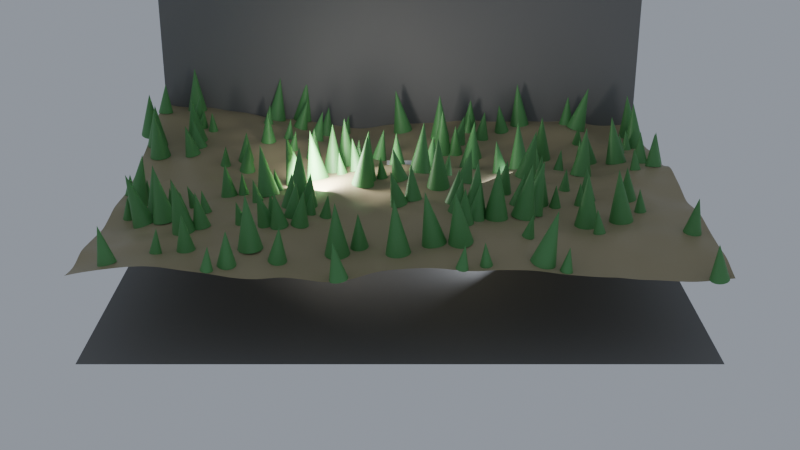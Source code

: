 # Source: ch05_07_scattering_no_scale.blend  (saved by Blender 5.3.31; exported with 4.5.12 LTS)
import bpy
from mathutils import Matrix  # noqa: F401  (used for matrix-valued properties, if any)

bpy.ops.wm.read_factory_settings(use_empty=True)
scene = bpy.context.scene
scene.name = 'SC_GN7'

# ---- collections
col_set = bpy.data.collections.new('SET'); scene.collection.children.link(col_set)
col_lights = bpy.data.collections.new('LIGHTS'); scene.collection.children.link(col_lights)
col_cameras = bpy.data.collections.new('CAMERAS'); scene.collection.children.link(col_cameras)

# ---- materials (node trees are filled in below, after node groups)
mat_mat_studio_grey = bpy.data.materials.new('MAT_Studio_Grey')
mat_mat_studio_grey.diffuse_color = (0.18, 0.18, 0.18, 1.0)
mat_mat_ground = bpy.data.materials.new('MAT_Ground')
mat_mat_tree = bpy.data.materials.new('MAT_Tree')

# ---- node groups
ng_gn_forest = bpy.data.node_groups.new('GN_Forest', 'GeometryNodeTree')
_s = ng_gn_forest.interface.new_socket(name='Geometry', in_out='OUTPUT', socket_type='NodeSocketGeometry')
_s = ng_gn_forest.interface.new_socket(name='Geometry', in_out='INPUT', socket_type='NodeSocketGeometry')
_s = ng_gn_forest.interface.new_socket(name='Seed', in_out='INPUT', socket_type='NodeSocketInt')
_s.min_value = 0
_s.max_value = 1000
_s.description = 'Graine du tirage aléatoire'
_s = ng_gn_forest.interface.new_socket(name='Density', in_out='INPUT', socket_type='NodeSocketFloat')
_s.default_value = 0.5
_s.min_value = 0.05
_s.max_value = 2.0
_s.description = "Densité maximale d'arbres par m²"
_s = ng_gn_forest.interface.new_socket(name='Max Slope', in_out='INPUT', socket_type='NodeSocketFloat')
_s.default_value = 30.0
_s.min_value = 0.0
_s.max_value = 90.0
_s.description = 'Pente maximale du terrain en degrés'
_N = ng_gn_forest.nodes; _L = ng_gn_forest.links
n0 = _N.new('NodeGroupInput'); n0.name = 'Group Input'; n0.location = (-1800, 0)
n1 = _N.new('NodeGroupOutput'); n1.name = 'Group Output'; n1.location = (2300, 0)
n2 = _N.new('GeometryNodeMeshGrid'); n2.name = 'Grid'; n2.location = (-1500, 300)
n2.inputs[0].default_value = 20.0
n2.inputs[1].default_value = 20.0
n2.inputs[2].default_value = 120
n2.inputs[3].default_value = 120
n3 = _N.new('GeometryNodeSetPosition'); n3.name = 'Set Position'; n3.location = (-300, 300)
n4 = _N.new('ShaderNodeTexNoise'); n4.name = 'Noise Texture'; n4.location = (-1500, 0)
n4.width = 160
n4.inputs[2].default_value = 0.08
n4.inputs[3].default_value = 3.0
n5 = _N.new('ShaderNodeMath'); n5.name = 'Math'; n5.location = (-1250, 0)
n5.operation = 'SUBTRACT'
n6 = _N.new('ShaderNodeMath'); n6.name = 'Math.001'; n6.location = (-1050, 0)
n6.operation = 'MULTIPLY'
n6.inputs[1].default_value = 4.0
n7 = _N.new('ShaderNodeCombineXYZ'); n7.name = 'Combine XYZ'; n7.location = (-850, 0)
n8 = _N.new('GeometryNodeSetMaterial'); n8.name = 'Set Material'; n8.location = (0, 300)
n8.inputs[2].default_value = mat_mat_ground
n9 = _N.new('GeometryNodeInputNormal'); n9.name = 'Normal'; n9.location = (-300, -250)
n10 = _N.new('ShaderNodeSeparateXYZ'); n10.name = 'Separate XYZ'; n10.location = (-100, -250)
n11 = _N.new('ShaderNodeMath'); n11.name = 'Math.002'; n11.location = (-300, -550)
n11.operation = 'RADIANS'
n12 = _N.new('ShaderNodeMath'); n12.name = 'Math.003'; n12.location = (-100, -550)
n12.operation = 'COSINE'
n13 = _N.new('ShaderNodeMath'); n13.name = 'Math.004'; n13.location = (100, -400)
n13.operation = 'GREATER_THAN'
n14 = _N.new('GeometryNodeDistributePointsOnFaces'); n14.name = 'Distribute Points on Faces'; n14.location = (300, 200)
n14.width = 180
n14.distribute_method = 'POISSON'
n14.inputs[2].default_value = 0.5
n15 = _N.new('GeometryNodeGeometryToInstance'); n15.name = 'Geometry to Instance'; n15.location = (300, -200)
n16 = _N.new('GeometryNodeMeshCone'); n16.name = 'Cone'; n16.location = (-300, -800)
n16.inputs[4].default_value = 0.2
n16.inputs[5].default_value = 0.8
n17 = _N.new('GeometryNodeSetMaterial'); n17.name = 'Set Material.001'; n17.location = (150, -800)
n17.inputs[2].default_value = mat_mat_tree
n18 = _N.new('GeometryNodeMeshCone'); n18.name = 'Cone.001'; n18.location = (-300, -1050)
n18.inputs[4].default_value = 0.3
n18.inputs[5].default_value = 1.2
n19 = _N.new('GeometryNodeSetMaterial'); n19.name = 'Set Material.002'; n19.location = (150, -1050)
n19.inputs[2].default_value = mat_mat_tree
n20 = _N.new('GeometryNodeMeshCone'); n20.name = 'Cone.002'; n20.location = (-300, -1300)
n20.inputs[4].default_value = 0.4
n20.inputs[5].default_value = 1.8
n21 = _N.new('GeometryNodeSetMaterial'); n21.name = 'Set Material.003'; n21.location = (150, -1300)
n21.inputs[2].default_value = mat_mat_tree
n22 = _N.new('GeometryNodeInstanceOnPoints'); n22.name = 'Instance on Points'; n22.location = (900, 100)
n22.inputs[3].default_value = True
n23 = _N.new('FunctionNodeRandomValue'); n23.name = 'Random Value'; n23.location = (500, -200)
n23.data_type = 'INT'
n23.inputs[5].default_value = 2
n24 = _N.new('GeometryNodeJoinGeometry'); n24.name = 'Join Geometry'; n24.location = (1400, 0)
_L.new(n2.outputs[0], n3.inputs[0])
_L.new(n4.outputs[0], n5.inputs[0])
_L.new(n5.outputs[0], n6.inputs[0])
_L.new(n6.outputs[0], n7.inputs[2])
_L.new(n7.outputs[0], n3.inputs[3])
_L.new(n3.outputs[0], n8.inputs[0])
_L.new(n9.outputs[0], n10.inputs[0])
_L.new(n0.outputs[3], n11.inputs[0])
_L.new(n11.outputs[0], n12.inputs[0])
_L.new(n10.outputs[2], n13.inputs[0])
_L.new(n12.outputs[0], n13.inputs[1])
_L.new(n8.outputs[0], n14.inputs[0])
_L.new(n0.outputs[2], n14.inputs[3])
_L.new(n0.outputs[1], n14.inputs[6])
_L.new(n13.outputs[0], n14.inputs[5])
_L.new(n16.outputs[0], n17.inputs[0])
_L.new(n17.outputs[0], n15.inputs[0])
_L.new(n18.outputs[0], n19.inputs[0])
_L.new(n19.outputs[0], n15.inputs[0])
_L.new(n20.outputs[0], n21.inputs[0])
_L.new(n21.outputs[0], n15.inputs[0])
_L.new(n14.outputs[0], n22.inputs[0])
_L.new(n15.outputs[0], n22.inputs[2])
_L.new(n14.outputs[2], n22.inputs[5])
_L.new(n23.outputs[2], n22.inputs[4])
_L.new(n8.outputs[0], n24.inputs[0])
_L.new(n22.outputs[0], n24.inputs[0])
_L.new(n0.outputs[0], n24.inputs[0])
_L.new(n24.outputs[0], n1.inputs[0])
n1.is_active_output = True

# ---- material node trees
mat_mat_studio_grey.use_nodes = True; mat_mat_studio_grey.node_tree.nodes.clear()
_N = mat_mat_studio_grey.node_tree.nodes; _L = mat_mat_studio_grey.node_tree.links
n0 = _N.new('ShaderNodeBsdfPrincipled'); n0.name = 'Principled BSDF'; n0.location = (-200, 100)
n0.inputs[0].default_value = (0.18, 0.18, 0.18, 1.0)
n0.inputs[2].default_value = 0.6
n0.inputs[10].default_value = 0.005
n1 = _N.new('ShaderNodeOutputMaterial'); n1.name = 'Material Output'; n1.location = (200, 100)
_L.new(n0.outputs[0], n1.inputs[0])
n1.is_active_output = True
mat_mat_ground.use_nodes = True; mat_mat_ground.node_tree.nodes.clear()
_N = mat_mat_ground.node_tree.nodes; _L = mat_mat_ground.node_tree.links
n0 = _N.new('ShaderNodeBsdfPrincipled'); n0.name = 'Principled BSDF'; n0.location = (-200, 100)
n0.inputs[0].default_value = (0.35, 0.3, 0.18, 1.0)
n0.inputs[10].default_value = 0.005
n1 = _N.new('ShaderNodeOutputMaterial'); n1.name = 'Material Output'; n1.location = (200, 100)
_L.new(n0.outputs[0], n1.inputs[0])
n1.is_active_output = True
mat_mat_tree.use_nodes = True; mat_mat_tree.node_tree.nodes.clear()
_N = mat_mat_tree.node_tree.nodes; _L = mat_mat_tree.node_tree.links
n0 = _N.new('ShaderNodeBsdfPrincipled'); n0.name = 'Principled BSDF'; n0.location = (-200, 100)
n0.inputs[0].default_value = (0.1, 0.32, 0.1, 1.0)
n0.inputs[10].default_value = 0.005
n1 = _N.new('ShaderNodeOutputMaterial'); n1.name = 'Material Output'; n1.location = (200, 100)
_L.new(n0.outputs[0], n1.inputs[0])
n1.is_active_output = True

# ---- world
world_wo_neutral = bpy.data.worlds.new('WO_Neutral'); scene.world = world_wo_neutral
world_wo_neutral.use_nodes = True; world_wo_neutral.node_tree.nodes.clear()
_N = world_wo_neutral.node_tree.nodes; _L = world_wo_neutral.node_tree.links
n0 = _N.new('ShaderNodeBackground'); n0.name = 'Background'; n0.location = (-200, 100)
n0.inputs[0].default_value = (0.3, 0.33, 0.38, 1.0)
n1 = _N.new('ShaderNodeOutputWorld'); n1.name = 'World Output'; n1.location = (200, 100)
_L.new(n0.outputs[0], n1.inputs[0])
n1.is_active_output = True

# ---- cameras
cam_ca_main = bpy.data.cameras.new('CA_Main')
cam_ca_main.clip_end = 200.0
cam_ca_front = bpy.data.cameras.new('CA_Front')
cam_ca_front.clip_end = 200.0
cam_ca_high = bpy.data.cameras.new('CA_High')
cam_ca_high.clip_end = 200.0

# ---- lights
light_la_key = bpy.data.lights.new('LA_Key', 'AREA')
light_la_key.color = (1.0, 0.95, 0.88)
light_la_key.energy = 600.0
light_la_key.size = 2.0
light_la_fill = bpy.data.lights.new('LA_Fill', 'AREA')
light_la_fill.color = (0.85, 0.9, 1.0)
light_la_fill.energy = 150.0
light_la_fill.size = 3.0
light_la_rim = bpy.data.lights.new('LA_Rim', 'SPOT')
light_la_rim.energy = 500.0

# ---- meshes
me_me_geo_forest = bpy.data.meshes.new('ME_GEO_Forest')
me_me_geo_forest.from_pydata([(-0.5, -0.5, 0.0), (0.5, -0.5, 0.0), (0.5, 0.5, 0.0), (-0.5, 0.5, 0.0)], [], [(0, 1, 2, 3)])
me_me_geo_forest.update()
me_me_floor = bpy.data.meshes.new('ME_Floor')
me_me_floor.from_pydata([(-10.0, -10.0, 0.0), (10.0, -10.0, 0.0), (-10.0, 10.0, 0.0), (10.0, 10.0, 0.0)], [], [(0, 1, 3, 2)])
_uv = me_me_floor.uv_layers.new(name='UVMap')
_uv.uv.foreach_set('vector', [0.0, 0.0, 1.0, 0.0, 1.0, 1.0, 0.0, 1.0])
me_me_floor.materials.append(mat_mat_studio_grey)
me_me_floor.update()
me_me_backdrop = bpy.data.meshes.new('ME_Backdrop')
me_me_backdrop.from_pydata([(-10.0, -10.0, 0.0), (10.0, -10.0, 0.0), (-10.0, 10.0, 0.0), (10.0, 10.0, 0.0)], [], [(0, 1, 3, 2)])
_uv = me_me_backdrop.uv_layers.new(name='UVMap')
_uv.uv.foreach_set('vector', [0.0, 0.0, 1.0, 0.0, 1.0, 1.0, 0.0, 1.0])
me_me_backdrop.materials.append(mat_mat_studio_grey)
me_me_backdrop.update()

# ---- objects
ob_geo_forest = bpy.data.objects.new('GEO_Forest', me_me_geo_forest)
ob_geo_floor = bpy.data.objects.new('GEO_Floor', me_me_floor)
ob_geo_backdrop = bpy.data.objects.new('GEO_Backdrop', me_me_backdrop)
ob_lgt_key = bpy.data.objects.new('LGT_Key', light_la_key)
ob_lgt_fill = bpy.data.objects.new('LGT_Fill', light_la_fill)
ob_lgt_rim = bpy.data.objects.new('LGT_Rim', light_la_rim)
ob_emp_target = bpy.data.objects.new('EMP_Target', None)
ob_cam_main = bpy.data.objects.new('CAM_Main', cam_ca_main)
ob_cam_front = bpy.data.objects.new('CAM_Front', cam_ca_front)
ob_cam_high = bpy.data.objects.new('CAM_High', cam_ca_high)

# ---- transforms, parenting, visibility, modifiers, constraints
ob_geo_forest.location = (0.0, 0.0, 3.0)
_m = ob_geo_forest.modifiers.new('GeometryNodes', 'NODES')
_m.node_group = ng_gn_forest
ob_geo_floor.location = (0.0, 0.0, 0.0)
ob_geo_backdrop.location = (0.0, 6.0, 10.0)
ob_geo_backdrop.rotation_euler = (1.571, 0.0, 0.0)
ob_lgt_key.location = (-3.0, -3.0, 4.0)
_c = ob_lgt_key.constraints.new('TRACK_TO'); _c.name = 'Track To'
_c.target = ob_emp_target
ob_lgt_fill.location = (3.5, -2.5, 2.0)
_c = ob_lgt_fill.constraints.new('TRACK_TO'); _c.name = 'Track To'
_c.target = ob_emp_target
ob_lgt_rim.location = (1.8, 2.6, 3.2)
_c = ob_lgt_rim.constraints.new('TRACK_TO'); _c.name = 'Track To'
_c.target = ob_emp_target
ob_emp_target.location = (0.0, 0.0, 1.2)
ob_emp_target.empty_display_size = 0.5
ob_cam_main.location = (0.0, -8.0, 2.2)
_c = ob_cam_main.constraints.new('TRACK_TO'); _c.name = 'Track To'
_c.target = ob_emp_target
ob_cam_front.location = (0.0, -40.0, 17.0)
ob_cam_front.rotation_euler = (1.18, -0.0, 0.0)
ob_cam_high.location = (20.0, -20.0, 28.0)
ob_cam_high.rotation_euler = (0.7995, -1.213e-07, 0.7854)

# ---- collection membership
scene.collection.objects.link(ob_geo_forest)
col_set.objects.link(ob_geo_floor)
col_set.objects.link(ob_geo_backdrop)
col_lights.objects.link(ob_lgt_key)
col_lights.objects.link(ob_lgt_fill)
col_lights.objects.link(ob_lgt_rim)
col_cameras.objects.link(ob_emp_target)
col_cameras.objects.link(ob_cam_main)
col_cameras.objects.link(ob_cam_front)
col_cameras.objects.link(ob_cam_high)

# ---- scene / render settings (as saved in the file)
scene.camera = ob_cam_front
scene.frame_start = 1; scene.frame_end = 250; scene.frame_set(1)
scene.render.engine = 'BLENDER_EEVEE_NEXT'
scene.render.resolution_percentage = 50
scene.render.bake_bias = 0.0
scene.render.bake_samples = 0
scene.render.compositor_device = 'GPU'
scene.eevee.use_volume_custom_range = False
scene.eevee.fast_gi_thickness_near = 0.1
scene.eevee.fast_gi_thickness_far = 0.0
scene.eevee.ray_tracing_options.screen_trace_thickness = 0.1
bpy.context.view_layer.update()
